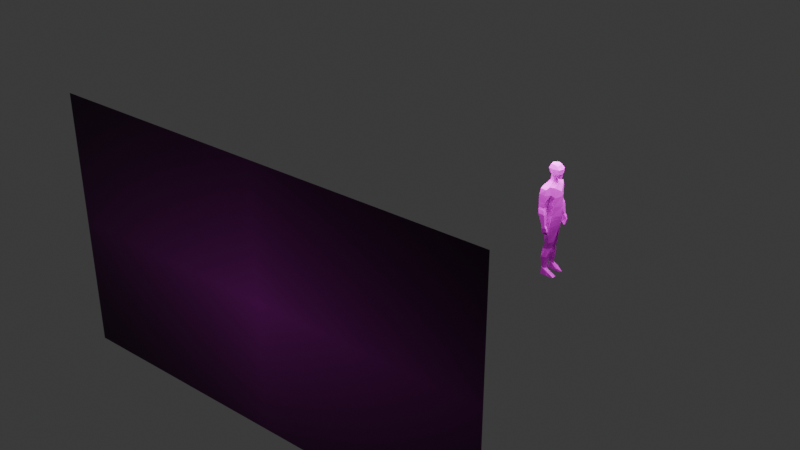 # Source: Character4.blend  (saved by Blender 5.0.119; exported with 4.5.12 LTS)
import bpy
from mathutils import Matrix  # noqa: F401  (used for matrix-valued properties, if any)

bpy.ops.wm.read_factory_settings(use_empty=True)
scene = bpy.context.scene
scene.name = 'Scene'

# ---- collections
col_collection = bpy.data.collections.new('Collection'); scene.collection.children.link(col_collection)

# ---- images (referenced by path relative to the original .blend; pixels are not part of the script)
import os
ASSET_DIR = os.environ.get("B2B_ASSET_DIR", "")  # directory of the original .blend (textures are referenced by path, not embedded)
HERE = os.path.dirname(os.path.abspath(__file__))  # packed textures are extracted next to this script under _unpacked/

def load_image(name, relpath, width, height, colorspace="sRGB"):
    """Load a texture the original file referenced (path relative to the .blend, or extracted next to this script)."""
    p = next((c for c in (os.path.join(HERE, relpath), os.path.join(ASSET_DIR, relpath)) if relpath and os.path.exists(c)), "")
    if p:
        img = bpy.data.images.load(p, check_existing=True)
        img.name = name
    else:  # same state as the original file: an image datablock whose file is absent (Cycles renders it pink)
        img = bpy.data.images.new(name, width, height)
        img.source = "FILE"
        img.filepath = "//" + (relpath or name)
    img.colorspace_settings.name = colorspace
    return img
img_texture_png = load_image('Texture.png', 'Texture.png', 1024, 1024, 'sRGB')
img_walking_keys_png = load_image('Walking_keys.png', 'Walking_keys.png', 1024, 1024, 'sRGB')

# ---- materials (node trees are filled in below, after node groups)
mat_material = bpy.data.materials.new('Material')
mat_material.alpha_threshold = 0.0
mat_material.use_backface_culling_lightprobe_volume = False
mat_material.roughness = 0.5
mat_material.line_color = (0.0, 0.0, 0.0, 1.0)
mat_walking_keys = bpy.data.materials.new('Walking_keys')

# ---- material node trees
mat_material.use_nodes = True; mat_material.node_tree.nodes.clear()
_N = mat_material.node_tree.nodes; _L = mat_material.node_tree.links
n0 = _N.new('ShaderNodeOutputMaterial'); n0.name = 'Material Output'; n0.location = (200, 100)
n1 = _N.new('ShaderNodeBsdfPrincipled'); n1.name = 'Principled BSDF'; n1.location = (-200, 100)
n1.inputs[2].default_value = 1.0
n2 = _N.new('ShaderNodeTexImage'); n2.name = 'Image Texture'; n2.location = (-490, 75)
n2.image = img_texture_png
n2.interpolation = 'Closest'
_L.new(n1.outputs[0], n0.inputs[0])
_L.new(n2.outputs[0], n1.inputs[0])
n0.is_active_output = True
mat_walking_keys.use_nodes = True; mat_walking_keys.node_tree.nodes.clear()
_N = mat_walking_keys.node_tree.nodes; _L = mat_walking_keys.node_tree.links
n0 = _N.new('ShaderNodeOutputMaterial'); n0.name = 'Material Output'; n0.location = (344, 162)
n1 = _N.new('ShaderNodeTexImage'); n1.name = 'Image Texture'; n1.location = (-425, 162)
n1.image = img_walking_keys_png
n1.extension = 'CLIP'
n2 = _N.new('ShaderNodeBsdfPrincipled'); n2.name = 'Principled BSDF'; n2.location = (-36, 155)
_L.new(n2.outputs[0], n0.inputs[0])
_L.new(n1.outputs[0], n2.inputs[0])
n0.is_active_output = True

# ---- world
world_world = bpy.data.worlds.new('World'); scene.world = world_world
world_world.use_nodes = True; world_world.node_tree.nodes.clear()
_N = world_world.node_tree.nodes; _L = world_world.node_tree.links
n0 = _N.new('ShaderNodeOutputWorld'); n0.name = 'World Output'; n0.location = (200, 100)
n1 = _N.new('ShaderNodeBackground'); n1.name = 'Background'; n1.location = (-200, 100)
n1.inputs[0].default_value = (0.05088, 0.05088, 0.05088, 1.0)
_L.new(n1.outputs[0], n0.inputs[0])
n0.is_active_output = True
world_world.color = (0.05088, 0.05088, 0.05088)
world_world.sun_shadow_jitter_overblur = 0.0

# ---- lights
light_spot = bpy.data.lights.new('Spot', 'SPOT')
light_spot.exposure = 6.423
light_spot.energy = 924.9
light_spot.shadow_soft_size = 14.41
light_spot.spot_blend = 0.0
light_spot.spot_size = 3.142

# ---- meshes
me_cube = bpy.data.meshes.new('Cube')
me_cube.from_pydata([(0.7857, 0.6023, 0.4511), (0.8488, 0.7473, -0.9869), (-0.5955, 0.697, 0.3176), (-1.0, 0.8343, -1.123), (1.105, 0.7749, -0.2408), (-1.0, 0.8737, -0.2408), (-1.245, 0.0, -1.123), (0.7933, 0.0, 0.6072), (-0.7668, 0.0, 0.5558), (1.063, 0.0, -1.298), (1.316, 0.0, -0.2408), (-1.29, 0.0, -0.2408), (0.0, 0.7588, 0.5643), (0.0, 1.054, -0.2408), (0.0, 0.0, 0.8127), (-1.096, 0.0, -2.186), (-0.2164, 0.7394, -1.736), (-0.8222, 0.4844, -1.874), (-0.4685, 0.0, -2.228), (0.1961, 0.947, -1.369), (0.5249, 1.676, -8.45), (-0.7152, 1.52, -8.625), (-1.526, 0.0, -8.953), (1.009, 0.0, -8.412), (0.1483, 0.6561, -1.715), (0.973, 0.0, -1.439), (-0.3665, 0.0, -2.327), (-0.07435, 0.6616, -1.77), (1.064, 0.0, -2.641), (-0.05797, 0.5532, -2.796), (0.1888, 0.7199, -2.574), (-0.4086, 0.0, -3.03), (1.701, 0.0, -3.408), (-0.7326, 1.31, -3.445), (-0.1391, 2.1, -3.141), (-1.287, 0.0, -4.321), (1.77, 0.0, -4.642), (-0.8667, 1.351, -5.263), (-0.3891, 1.931, -4.679), (-1.399, 0.0, -5.272), (1.336, 1.839, -3.297), (1.353, 1.919, -4.65), (0.05868, 2.902, -4.594), (0.133, 2.753, -3.552), (1.285, 2.594, -3.513), (1.394, 2.85, -4.566), (0.75, 1.896, -11.08), (0.534, 0.0, -10.9), (-0.4428, 1.921, -11.0), (-1.386, 0.0, -10.68), (0.9142, 0.0, -10.94), (0.3604, 1.779, -14.06), (0.3604, 0.3975, -14.06), (-0.2087, 1.622, -14.11), (-0.8177, 0.5128, -14.01), (0.7782, 0.399, -14.04), (0.708, 1.734, -15.22), (0.708, 0.6183, -15.38), (0.05499, 1.577, -15.31), (-0.5011, 0.6413, -15.34), (0.9323, 0.6157, -15.16), (0.8349, 1.991, -16.8), (0.402, 0.5588, -16.82), (-0.06857, 1.615, -16.9), (-0.2332, 0.9197, -17.0), (1.25, 0.6413, -16.62), (0.7417, 1.71, -18.95), (0.5237, 0.9761, -19.01), (0.2377, 1.553, -19.17), (-0.033, 1.106, -19.17), (0.8486, 1.093, -19.0), (1.026, 1.883, -10.19), (1.474, 0.0, -9.885), (-1.455, 0.0, -9.826), (-0.5776, 1.776, -9.732), (1.162, 2.137, -6.886), (0.2003, 2.149, -6.973), (1.243, 3.028, -6.827), (0.2811, 3.04, -6.913), (1.103, 2.155, -7.242), (0.1931, 2.167, -7.184), (1.184, 3.161, -7.23), (0.1583, 3.173, -7.181), (1.347, 2.93, -5.893), (0.108, 2.978, -5.951), (1.46, 2.028, -5.768), (0.02729, 1.951, -5.826), (0.9437, 2.364, -8.34), (-0.09379, 2.376, -8.39), (1.024, 3.353, -7.921), (-0.1285, 3.365, -7.979), (0.1327, 2.843, -10.18), (-0.3715, 2.855, -10.03), (0.2134, 3.358, -10.17), (-0.4063, 3.37, -10.03), (0.1738, 2.851, -10.61), (-0.6063, 2.863, -10.4), (0.2545, 3.366, -10.59), (-0.6411, 3.378, -10.39), (-0.5309, 2.651, -11.89), (-0.738, 2.631, -11.91), (-0.3964, 2.78, -11.86), (-0.7972, 2.76, -11.92), (-0.8573, 3.348, -11.04), (-0.8226, 2.903, -11.04), (0.046, 2.811, -11.52), (0.1268, 3.255, -11.45), (0.9504, 1.68, -20.4), (-1.445, 0.9467, -20.5), (-1.645, 1.494, -20.53), (-1.869, 1.076, -20.25), (1.057, 1.064, -20.34), (-0.5991, 1.709, -19.75), (-0.5112, 0.8287, -20.44), (-0.5798, 0.7979, -19.85), (-0.6361, 1.096, -19.52), (-0.5229, 1.762, -20.47), (0.7857, -0.6023, 0.4511), (0.8488, -0.7473, -0.9869), (-0.5955, -0.697, 0.3176), (-1.0, -0.8343, -1.123), (1.105, -0.7749, -0.2408), (-1.0, -0.8737, -0.2408), (0.0, -0.7588, 0.5643), (0.0, -1.054, -0.2408), (-0.2164, -0.7394, -1.736), (-0.8222, -0.4844, -1.874), (0.1961, -0.947, -1.369), (0.5249, -1.676, -8.45), (-0.7152, -1.52, -8.625), (0.1483, -0.6561, -1.715), (-0.07435, -0.6616, -1.77), (-0.05797, -0.5532, -2.796), (0.1888, -0.7199, -2.574), (-0.7326, -1.31, -3.445), (-0.1391, -2.1, -3.141), (-0.8667, -1.351, -5.263), (-0.3891, -1.931, -4.679), (1.336, -1.839, -3.297), (1.353, -1.919, -4.65), (0.05868, -2.902, -4.594), (0.133, -2.753, -3.552), (1.285, -2.594, -3.513), (1.394, -2.85, -4.566), (0.75, -1.896, -11.08), (-0.4428, -1.921, -11.0), (0.3604, -1.779, -14.06), (0.3604, -0.3975, -14.06), (-0.2087, -1.622, -14.11), (-0.8177, -0.5128, -14.01), (0.7782, -0.399, -14.04), (0.708, -1.734, -15.22), (0.708, -0.6183, -15.38), (0.05499, -1.577, -15.31), (-0.5011, -0.6413, -15.34), (0.9323, -0.6157, -15.16), (0.8349, -1.991, -16.8), (0.402, -0.5588, -16.82), (-0.06857, -1.615, -16.9), (-0.2332, -0.9197, -17.0), (1.25, -0.6413, -16.62), (0.7417, -1.71, -18.95), (0.5237, -0.9761, -19.01), (0.2377, -1.553, -19.17), (-0.033, -1.106, -19.17), (0.8486, -1.093, -19.0), (1.026, -1.883, -10.19), (-0.5776, -1.776, -9.732), (1.162, -2.137, -6.886), (0.2003, -2.149, -6.973), (1.243, -3.028, -6.827), (0.2811, -3.04, -6.913), (1.103, -2.155, -7.242), (0.1931, -2.167, -7.184), (1.184, -3.161, -7.23), (0.1583, -3.173, -7.181), (1.347, -2.93, -5.893), (0.108, -2.978, -5.951), (1.46, -2.028, -5.768), (0.02729, -1.951, -5.826), (0.9437, -2.364, -8.34), (-0.09379, -2.376, -8.39), (1.024, -3.353, -7.921), (-0.1285, -3.365, -7.979), (0.1327, -2.843, -10.18), (-0.3715, -2.855, -10.03), (0.2134, -3.358, -10.17), (-0.4063, -3.37, -10.03), (0.1738, -2.851, -10.61), (-0.6063, -2.863, -10.4), (0.2545, -3.366, -10.59), (-0.6411, -3.378, -10.39), (-0.5309, -2.651, -11.89), (-0.738, -2.631, -11.91), (-0.3964, -2.78, -11.86), (-0.7972, -2.76, -11.92), (-0.8573, -3.348, -11.04), (-0.8226, -2.903, -11.04), (0.046, -2.811, -11.52), (0.1268, -3.255, -11.45), (0.9504, -1.68, -20.4), (-1.445, -0.9467, -20.5), (-1.645, -1.494, -20.53), (-1.869, -1.076, -20.25), (1.057, -1.064, -20.34), (-0.5991, -1.709, -19.75), (-0.5112, -0.8287, -20.44), (-0.5798, -0.7979, -19.85), (-0.6361, -1.096, -19.52), (-0.5229, -1.762, -20.47), (1.194, 0.0, -10.41), (-1.42, 0.0, -10.25), (0.8882, 1.889, -10.64), (-0.5102, 1.849, -10.36), (0.8882, -1.889, -10.64), (-0.5102, -1.849, -10.36), (0.89, 0.07097, -11.49), (0.5031, 0.07071, -11.47), (0.6807, 1.875, -11.61), (-0.4012, 1.868, -11.55), (-1.285, 0.09122, -11.27), (0.8911, -0.0677, -11.47), (0.5045, -0.06745, -11.44), (0.6839, -1.876, -11.59), (-0.4031, -1.87, -11.52), (-1.289, -0.08702, -11.24), (0.7756, 1.78, -9.32), (-0.6464, 1.648, -9.179), (1.241, 0.0, -9.148), (-1.491, 0.0, -9.389), (0.7756, -1.78, -9.32), (-0.6464, -1.648, -9.179), (1.485, 0.0, -6.056), (1.043, 1.828, -6.075), (1.043, -1.828, -6.075), (-0.791, 1.435, -6.944), (0.06789, 1.804, -6.564), (-1.463, 0.0, -7.112), (-0.791, -1.435, -6.944), (0.06789, -1.804, -6.564)], [], [(238, 129, 128, 239), (13, 12, 0, 4), (19, 13, 4, 1), (6, 11, 5, 3), (119, 8, 11, 122), (4, 0, 7, 10), (12, 2, 8, 14), (0, 12, 14, 7), (3, 19, 16, 17), (3, 5, 13, 19), (124, 121, 117, 123), (235, 236, 20, 21), (122, 124, 123, 119), (236, 233, 20), (6, 3, 17, 15), (2, 5, 11, 8), (1, 9, 19), (125, 126, 15, 18), (6, 15, 126, 120), (237, 235, 21, 22), (18, 16, 27, 26), (19, 9, 25, 24), (16, 19, 24, 27), (212, 210, 50, 46), (26, 27, 29, 31), (24, 25, 28, 30), (27, 24, 30, 29), (31, 29, 33, 35), (30, 28, 32, 40), (29, 30, 34, 33), (35, 33, 37, 39), (38, 34, 43, 42), (33, 34, 38, 37), (41, 40, 32, 36), (40, 34, 30), (43, 44, 45, 42), (84, 83, 77, 78), (40, 41, 45, 44), (34, 40, 44, 43), (220, 219, 53, 54), (219, 218, 51, 53), (216, 217, 52, 55), (213, 212, 46, 48), (211, 213, 48, 49), (55, 52, 57, 60), (52, 54, 59, 57), (51, 55, 60, 56), (218, 216, 55, 51), (217, 220, 54, 52), (59, 58, 63, 64), (58, 56, 61, 63), (60, 57, 62, 65), (53, 51, 56, 58), (54, 53, 58, 59), (65, 62, 67, 70), (62, 64, 69, 67), (61, 65, 70, 66), (56, 60, 65, 61), (57, 59, 64, 62), (69, 68, 112, 115), (68, 66, 107, 116, 112), (70, 67, 114, 113, 111), (63, 61, 66, 68), (64, 63, 68, 69), (229, 227, 74, 73), (227, 226, 71, 74), (226, 228, 72, 71), (76, 78, 82, 80), (83, 85, 75, 77), (86, 84, 78, 76), (85, 86, 76, 75), (81, 79, 87, 89), (75, 76, 80, 79), (77, 75, 79, 81), (78, 77, 81, 82), (41, 38, 86, 85), (38, 42, 84, 86), (45, 41, 85, 83), (42, 45, 83, 84), (87, 88, 92, 91), (82, 81, 89, 90), (80, 82, 90, 88), (79, 80, 88, 87), (93, 91, 95, 97), (89, 87, 91, 93), (90, 89, 93, 94), (88, 90, 94, 92), (104, 103, 102, 100), (94, 93, 97, 98), (92, 94, 98, 96), (91, 92, 96, 95), (99, 100, 102, 101), (105, 104, 100, 99), (106, 105, 99, 101), (103, 106, 101, 102), (98, 97, 106, 103), (97, 95, 105, 106), (95, 96, 104, 105), (96, 98, 103, 104), (209, 206, 204, 200), (109, 108, 110), (66, 70, 111, 107), (67, 69, 115, 114), (112, 116, 109), (114, 115, 110, 108), (115, 112, 109, 110), (12, 13, 5, 2), (127, 118, 121, 124), (6, 120, 122, 11), (10, 121, 118, 9), (121, 10, 7, 117), (123, 14, 8, 119), (117, 7, 14, 123), (120, 126, 125, 127), (120, 127, 124, 122), (201, 206, 209, 202), (16, 18, 15, 17), (239, 128, 234), (118, 127, 9), (206, 201, 207), (1, 4, 10, 9), (237, 22, 129, 238), (18, 26, 131, 125), (127, 130, 25, 9), (125, 131, 130, 127), (214, 144, 50, 210), (26, 31, 132, 131), (130, 133, 28, 25), (131, 132, 133, 130), (31, 35, 134, 132), (133, 138, 32, 28), (132, 134, 135, 133), (35, 39, 136, 134), (137, 140, 141, 135), (134, 136, 137, 135), (139, 36, 32, 138), (138, 133, 135), (141, 140, 143, 142), (177, 171, 170, 176), (138, 142, 143, 139), (135, 141, 142, 138), (225, 149, 148, 224), (224, 148, 146, 223), (221, 150, 147, 222), (215, 145, 144, 214), (211, 49, 145, 215), (150, 155, 152, 147), (147, 152, 154, 149), (146, 151, 155, 150), (223, 146, 150, 221), (222, 147, 149, 225), (154, 159, 158, 153), (153, 158, 156, 151), (155, 160, 157, 152), (148, 153, 151, 146), (149, 154, 153, 148), (160, 165, 162, 157), (157, 162, 164, 159), (156, 161, 165, 160), (151, 156, 160, 155), (152, 157, 159, 154), (164, 208, 205, 163), (163, 205, 209, 200, 161), (165, 204, 206, 207, 162), (158, 163, 161, 156), (159, 164, 163, 158), (229, 73, 167, 231), (231, 167, 166, 230), (230, 166, 72, 228), (169, 173, 175, 171), (176, 170, 168, 178), (179, 169, 171, 177), (178, 168, 169, 179), (174, 182, 180, 172), (168, 172, 173, 169), (170, 174, 172, 168), (171, 175, 174, 170), (139, 178, 179, 137), (137, 179, 177, 140), (143, 176, 178, 139), (140, 177, 176, 143), (180, 184, 185, 181), (175, 183, 182, 174), (173, 181, 183, 175), (172, 180, 181, 173), (186, 190, 188, 184), (182, 186, 184, 180), (183, 187, 186, 182), (181, 185, 187, 183), (197, 193, 195, 196), (187, 191, 190, 186), (185, 189, 191, 187), (184, 188, 189, 185), (192, 194, 195, 193), (198, 192, 193, 197), (199, 194, 192, 198), (196, 195, 194, 199), (191, 196, 199, 190), (190, 199, 198, 188), (188, 198, 197, 189), (189, 197, 196, 191), (113, 116, 107, 111), (202, 203, 201), (161, 200, 204, 165), (162, 207, 208, 164), (205, 202, 209), (207, 201, 203, 208), (113, 114, 108), (109, 116, 113, 108), (208, 203, 202, 205), (234, 128, 23, 232), (73, 211, 215, 167), (167, 215, 214, 166), (166, 214, 210, 72), (73, 74, 213, 211), (74, 71, 212, 213), (71, 72, 210, 212), (47, 49, 220, 217), (46, 50, 216, 218), (50, 47, 217, 216), (48, 46, 218, 219), (49, 48, 219, 220), (47, 222, 225, 49), (144, 223, 221, 50), (50, 221, 222, 47), (145, 224, 223, 144), (49, 225, 224, 145), (128, 230, 228, 23), (129, 231, 230, 128), (22, 229, 231, 129), (20, 23, 228, 226), (21, 20, 226, 227), (22, 21, 227, 229), (232, 233, 41, 36), (23, 20, 233, 232), (139, 234, 232, 36), (39, 237, 238, 136), (137, 239, 234, 139), (39, 37, 235, 237), (38, 41, 233, 236), (37, 38, 236, 235), (136, 238, 239, 137)])
_uv = me_cube.uv_layers.new(name='UVMap')
_uv.uv.foreach_set('vector', [0.556, 0.521, 0.5599, 0.4712, 0.5968, 0.4774, 0.5832, 0.5334, 0.4253, 0.9421, 0.4106, 0.9629, 0.392, 0.9478, 0.3961, 0.9251, 0.4367, 0.91, 0.4253, 0.9421, 0.3961, 0.9251, 0.4136, 0.9095, 0.4901, 0.934, 0.4901, 0.9601, 0.4629, 0.9597, 0.4644, 0.9336, 0.5165, 0.9808, 0.4953, 0.9879, 0.4901, 0.9601, 0.5174, 0.9597, 0.3961, 0.9251, 0.392, 0.9478, 0.3742, 0.9528, 0.3724, 0.9233, 0.4145, 0.9651, 0.4335, 0.9672, 0.4352, 0.9895, 0.4113, 0.9886, 0.392, 0.9478, 0.4106, 0.9629, 0.3934, 0.979, 0.3782, 0.9601, 0.4644, 0.9336, 0.4367, 0.91, 0.4537, 0.906, 0.4732, 0.9101, 0.4644, 0.9336, 0.4517, 0.9565, 0.4253, 0.9421, 0.4367, 0.91, 0.555, 0.9421, 0.5867, 0.9304, 0.5868, 0.9536, 0.5658, 0.9651, 0.4335, 0.529, 0.4063, 0.5415, 0.3927, 0.4855, 0.4295, 0.4793, 0.5285, 0.9565, 0.555, 0.9421, 0.5658, 0.9651, 0.5467, 0.9672, 0.4063, 0.5415, 0.3775, 0.556, 0.3927, 0.4855, 0.4901, 0.934, 0.4644, 0.9336, 0.4732, 0.9101, 0.4903, 0.9022, 0.4637, 0.9808, 0.4629, 0.9597, 0.4901, 0.9601, 0.485, 0.9879, 0.5494, 0.8854, 0.5319, 0.9013, 0.5394, 0.8658, 0.4645, 0.8573, 0.4771, 0.8429, 0.4948, 0.837, 0.4948, 0.8581, 0.4901, 0.934, 0.4899, 0.9022, 0.5071, 0.9101, 0.5159, 0.9336, 0.4951, 0.5444, 0.448, 0.5498, 0.4445, 0.4996, 0.4951, 0.4908, 0.4948, 0.8581, 0.525, 0.8573, 0.524, 0.8619, 0.4948, 0.8628, 0.5394, 0.8658, 0.5319, 0.9013, 0.5281, 0.8985, 0.5267, 0.8678, 0.525, 0.8573, 0.5394, 0.8658, 0.5267, 0.8678, 0.524, 0.8619, 0.2773, 0.446, 0.2212, 0.4535, 0.2212, 0.4359, 0.2779, 0.432, 0.4952, 0.8191, 0.4743, 0.8362, 0.476, 0.8057, 0.4952, 0.7982, 0.4677, 0.8377, 0.4368, 0.8469, 0.4335, 0.8113, 0.4671, 0.8122, 0.4743, 0.8362, 0.4677, 0.8377, 0.4671, 0.8122, 0.476, 0.8057, 0.4807, 0.7087, 0.4709, 0.7269, 0.4389, 0.7112, 0.4609, 0.6669, 0.4706, 0.7379, 0.4956, 0.7604, 0.4956, 0.79, 0.4407, 0.7806, 0.4709, 0.7269, 0.4706, 0.7379, 0.4254, 0.7387, 0.4389, 0.7112, 0.4942, 0.6277, 0.452, 0.6544, 0.4517, 0.5999, 0.4951, 0.5992, 0.3585, 0.7169, 0.4026, 0.7312, 0.3875, 0.7501, 0.3563, 0.7486, 0.4419, 0.6326, 0.4135, 0.6441, 0.419, 0.5976, 0.4387, 0.5787, 0.2774, 0.6294, 0.2755, 0.6687, 0.2212, 0.6659, 0.2212, 0.6305, 0.4407, 0.7806, 0.4254, 0.7387, 0.4706, 0.7379, 0.4053, 0.7522, 0.4177, 0.7844, 0.3881, 0.797, 0.3749, 0.7597, 0.3371, 0.7736, 0.3502, 0.8079, 0.3228, 0.8136, 0.3115, 0.7873, 0.4278, 0.8526, 0.3878, 0.8554, 0.3866, 0.8277, 0.4187, 0.8311, 0.4254, 0.7387, 0.4407, 0.7806, 0.4177, 0.7844, 0.4053, 0.7522, 0.4918, 0.4222, 0.4334, 0.4123, 0.4395, 0.3361, 0.4768, 0.3404, 0.4158, 0.392, 0.3837, 0.3917, 0.3897, 0.3188, 0.407, 0.3161, 0.4808, 0.03788, 0.4804, 0.04938, 0.4029, 0.04494, 0.4047, 0.0327, 0.4207, 0.4272, 0.379, 0.4209, 0.3824, 0.4075, 0.4178, 0.4085, 0.4951, 0.4525, 0.4343, 0.4475, 0.432, 0.4288, 0.4951, 0.4399, 0.4047, 0.0327, 0.4029, 0.04494, 0.3647, 0.03038, 0.3719, 0.02443, 0.4029, 0.04494, 0.4001, 0.0799, 0.3621, 0.06612, 0.3647, 0.03038, 0.2769, 0.3425, 0.2339, 0.3434, 0.2384, 0.3096, 0.2723, 0.3065, 0.2776, 0.4161, 0.2235, 0.4194, 0.2339, 0.3434, 0.2769, 0.3425, 0.4804, 0.04938, 0.48, 0.1027, 0.4001, 0.0799, 0.4029, 0.04494, 0.4703, 0.3003, 0.4381, 0.2999, 0.44, 0.2528, 0.4612, 0.2507, 0.3974, 0.2811, 0.3777, 0.2849, 0.3692, 0.2383, 0.398, 0.2339, 0.3719, 0.02443, 0.3647, 0.03038, 0.3213, 0.03523, 0.3297, 0.01073, 0.407, 0.3161, 0.3897, 0.3188, 0.3777, 0.2849, 0.3974, 0.2811, 0.4768, 0.3404, 0.4395, 0.3361, 0.4381, 0.2999, 0.4703, 0.3003, 0.3297, 0.01073, 0.3213, 0.03523, 0.256, 0.02379, 0.2569, 0.0136, 0.3213, 0.03523, 0.3123, 0.05557, 0.2508, 0.04037, 0.256, 0.02379, 0.2778, 0.2592, 0.2358, 0.265, 0.2512, 0.1933, 0.2698, 0.1949, 0.2723, 0.3065, 0.2384, 0.3096, 0.2358, 0.265, 0.2778, 0.2592, 0.3647, 0.03038, 0.3621, 0.06612, 0.3123, 0.05557, 0.3213, 0.03523, 0.458, 0.1861, 0.4426, 0.185, 0.4535, 0.1566, 0.4688, 0.1684, 0.3871, 0.1669, 0.3717, 0.174, 0.3643, 0.1313, 0.4078, 0.1269, 0.4111, 0.1482, 0.2569, 0.0136, 0.256, 0.02379, 0.2297, 0.05558, 0.2123, 0.05252, 0.2177, 0.005765, 0.398, 0.2339, 0.3692, 0.2383, 0.3717, 0.174, 0.3871, 0.1669, 0.4612, 0.2507, 0.44, 0.2528, 0.4426, 0.185, 0.458, 0.1861, 0.4951, 0.478, 0.4405, 0.4828, 0.4366, 0.4663, 0.4951, 0.4652, 0.4265, 0.4626, 0.3841, 0.4599, 0.3755, 0.4343, 0.4236, 0.4459, 0.2761, 0.4882, 0.2212, 0.4925, 0.2212, 0.4705, 0.2768, 0.4599, 0.2876, 0.7207, 0.287, 0.7472, 0.2779, 0.7503, 0.2814, 0.7206, 0.3473, 0.8302, 0.3544, 0.8564, 0.32, 0.8567, 0.3193, 0.8302, 0.3223, 0.7174, 0.316, 0.7475, 0.287, 0.7472, 0.2876, 0.7207, 0.3737, 0.6658, 0.3695, 0.7081, 0.3354, 0.7007, 0.3399, 0.6724, 0.3069, 0.8275, 0.3093, 0.8573, 0.276, 0.8546, 0.2854, 0.8241, 0.3399, 0.6724, 0.3354, 0.7007, 0.3291, 0.7005, 0.3293, 0.6734, 0.3193, 0.8302, 0.32, 0.8567, 0.3093, 0.8573, 0.3069, 0.8275, 0.3115, 0.7873, 0.3228, 0.8136, 0.3103, 0.8158, 0.302, 0.7866, 0.4067, 0.6711, 0.4026, 0.7225, 0.3695, 0.7081, 0.3737, 0.6658, 0.3585, 0.7169, 0.3563, 0.7486, 0.316, 0.7475, 0.3223, 0.7174, 0.3866, 0.8277, 0.3878, 0.8554, 0.3544, 0.8564, 0.3473, 0.8302, 0.3749, 0.7597, 0.3881, 0.797, 0.3502, 0.8079, 0.3371, 0.7736, 0.2959, 0.676, 0.2924, 0.7066, 0.2414, 0.7116, 0.2381, 0.6963, 0.302, 0.7866, 0.3103, 0.8158, 0.2886, 0.818, 0.2762, 0.7862, 0.2814, 0.7206, 0.2779, 0.7503, 0.2524, 0.7534, 0.2442, 0.7228, 0.3293, 0.6734, 0.3291, 0.7005, 0.2924, 0.7066, 0.2959, 0.676, 0.2149, 0.8313, 0.2152, 0.8467, 0.2026, 0.8468, 0.2023, 0.8314, 0.2854, 0.8241, 0.276, 0.8546, 0.2152, 0.8467, 0.2149, 0.8313, 0.2762, 0.7862, 0.2886, 0.818, 0.2178, 0.8163, 0.2161, 0.7975, 0.2442, 0.7228, 0.2524, 0.7534, 0.1916, 0.746, 0.1936, 0.7309, 0.1605, 0.7288, 0.1588, 0.7419, 0.1354, 0.7211, 0.1361, 0.7169, 0.2161, 0.7975, 0.2178, 0.8163, 0.2063, 0.8214, 0.2036, 0.7943, 0.1936, 0.7309, 0.1916, 0.746, 0.1787, 0.745, 0.1807, 0.7299, 0.2381, 0.6963, 0.2414, 0.7116, 0.23, 0.7177, 0.2257, 0.6941, 0.1537, 0.8134, 0.1509, 0.8078, 0.1539, 0.8048, 0.1588, 0.8157, 0.1984, 0.6956, 0.2104, 0.7225, 0.1837, 0.7177, 0.1849, 0.7116, 0.1768, 0.8363, 0.1754, 0.8497, 0.1559, 0.8573, 0.1591, 0.8527, 0.1834, 0.7943, 0.1807, 0.8259, 0.1588, 0.8157, 0.1539, 0.8048, 0.2036, 0.7943, 0.2063, 0.8214, 0.1807, 0.8259, 0.1834, 0.7943, 0.2023, 0.8314, 0.2026, 0.8468, 0.1754, 0.8497, 0.1768, 0.8363, 0.2257, 0.6941, 0.23, 0.7177, 0.2104, 0.7225, 0.1984, 0.6956, 0.1807, 0.7299, 0.1787, 0.745, 0.1588, 0.7419, 0.1605, 0.7288, 0.1684, 0.1077, 0.1962, 0.1058, 0.1932, 0.1531, 0.1746, 0.1514, 0.4774, 0.1255, 0.4929, 0.1179, 0.4918, 0.1328, 0.2698, 0.1949, 0.2512, 0.1933, 0.2491, 0.1531, 0.2678, 0.1514, 0.256, 0.02379, 0.2508, 0.04037, 0.2419, 0.06017, 0.2297, 0.05558, 0.4111, 0.1482, 0.4078, 0.1269, 0.4419, 0.1239, 0.2297, 0.05558, 0.2419, 0.06017, 0.2144, 0.09408, 0.2088, 0.08021, 0.4688, 0.1684, 0.4535, 0.1566, 0.4774, 0.1255, 0.4918, 0.1328, 0.4145, 0.9651, 0.4253, 0.9421, 0.4517, 0.9565, 0.4335, 0.9672, 0.5435, 0.91, 0.5667, 0.9095, 0.5841, 0.9251, 0.555, 0.9421, 0.4901, 0.934, 0.5159, 0.9336, 0.5174, 0.9597, 0.4901, 0.9601, 0.6009, 0.9082, 0.5841, 0.9251, 0.5667, 0.9095, 0.5768, 0.8868, 0.5867, 0.9304, 0.6103, 0.9328, 0.6034, 0.9615, 0.5868, 0.9536, 0.5658, 0.9651, 0.569, 0.9886, 0.545, 0.9895, 0.5467, 0.9672, 0.5868, 0.9536, 0.5982, 0.968, 0.58, 0.984, 0.5658, 0.9651, 0.5159, 0.9336, 0.5071, 0.9101, 0.5266, 0.906, 0.5435, 0.91, 0.5159, 0.9336, 0.5435, 0.91, 0.555, 0.9421, 0.5285, 0.9565, 0.1904, 0.07829, 0.1962, 0.1058, 0.1684, 0.1077, 0.1736, 0.07367, 0.525, 0.8573, 0.4948, 0.8581, 0.4948, 0.837, 0.5124, 0.8429, 0.5832, 0.5334, 0.5968, 0.4774, 0.612, 0.548, 0.4401, 0.8854, 0.4502, 0.8658, 0.4576, 0.9013, 0.7821, 0.05278, 0.7857, 0.08048, 0.7647, 0.05582, 0.4136, 0.9095, 0.3961, 0.9251, 0.3794, 0.9082, 0.4035, 0.8868, 0.4951, 0.5444, 0.4951, 0.4908, 0.5457, 0.4996, 0.5422, 0.5498, 0.4948, 0.8581, 0.4948, 0.8628, 0.4656, 0.8619, 0.4645, 0.8573, 0.4502, 0.8658, 0.4628, 0.8678, 0.4614, 0.8985, 0.4576, 0.9013, 0.4645, 0.8573, 0.4656, 0.8619, 0.4628, 0.8678, 0.4502, 0.8658, 0.165, 0.446, 0.1644, 0.432, 0.2212, 0.4359, 0.2212, 0.4535, 0.4952, 0.8191, 0.4952, 0.7982, 0.5144, 0.8057, 0.5161, 0.8362, 0.5227, 0.8377, 0.5233, 0.8122, 0.5569, 0.8113, 0.5537, 0.8469, 0.5161, 0.8362, 0.5144, 0.8057, 0.5233, 0.8122, 0.5227, 0.8377, 0.5105, 0.7087, 0.5302, 0.6669, 0.5522, 0.7112, 0.5202, 0.7269, 0.5205, 0.7379, 0.5504, 0.7806, 0.4956, 0.79, 0.4956, 0.7604, 0.5202, 0.7269, 0.5522, 0.7112, 0.5657, 0.7387, 0.5205, 0.7379, 0.496, 0.6277, 0.4951, 0.5992, 0.5384, 0.5999, 0.5381, 0.6544, 0.6189, 0.7103, 0.6211, 0.742, 0.5899, 0.7436, 0.5748, 0.7246, 0.5476, 0.6245, 0.5508, 0.5706, 0.5705, 0.5896, 0.5759, 0.636, 0.165, 0.6294, 0.2212, 0.6305, 0.2212, 0.6659, 0.1668, 0.6687, 0.5504, 0.7806, 0.5205, 0.7379, 0.5657, 0.7387, 0.5858, 0.7522, 0.6162, 0.7597, 0.603, 0.797, 0.5734, 0.7844, 0.654, 0.7736, 0.6796, 0.7873, 0.6683, 0.8136, 0.6409, 0.8079, 0.5618, 0.8521, 0.5709, 0.8306, 0.603, 0.8272, 0.6018, 0.8549, 0.5657, 0.7387, 0.5858, 0.7522, 0.5734, 0.7844, 0.5504, 0.7806, 0.4982, 0.423, 0.5133, 0.3404, 0.5506, 0.3361, 0.5568, 0.413, 0.5736, 0.3847, 0.5825, 0.308, 0.5998, 0.3108, 0.6058, 0.3844, 0.5129, 0.03795, 0.5897, 0.03278, 0.5915, 0.04503, 0.5133, 0.04943, 0.5688, 0.4191, 0.5716, 0.4004, 0.607, 0.3995, 0.6105, 0.4129, 0.4951, 0.4525, 0.4951, 0.4399, 0.5581, 0.4288, 0.5558, 0.4475, 0.5897, 0.03278, 0.6226, 0.02454, 0.6298, 0.0305, 0.5915, 0.04503, 0.5915, 0.04503, 0.6298, 0.0305, 0.6323, 0.06624, 0.5943, 0.07999, 0.1655, 0.3425, 0.1701, 0.3065, 0.204, 0.3096, 0.2085, 0.3434, 0.1647, 0.4168, 0.1655, 0.3425, 0.2085, 0.3434, 0.219, 0.4202, 0.5133, 0.04943, 0.5915, 0.04503, 0.5943, 0.07999, 0.5136, 0.1029, 0.5198, 0.3003, 0.5289, 0.2507, 0.5502, 0.2528, 0.552, 0.2999, 0.5921, 0.273, 0.5915, 0.2259, 0.6203, 0.2303, 0.6118, 0.2768, 0.6226, 0.02454, 0.6647, 0.01088, 0.6731, 0.03539, 0.6298, 0.0305, 0.5825, 0.308, 0.5921, 0.273, 0.6118, 0.2768, 0.5998, 0.3108, 0.5133, 0.3404, 0.5198, 0.3003, 0.552, 0.2999, 0.5506, 0.3361, 0.6647, 0.01088, 0.7376, 0.01381, 0.7384, 0.02401, 0.6731, 0.03539, 0.6731, 0.03539, 0.7384, 0.02401, 0.7436, 0.04059, 0.6822, 0.05574, 0.1645, 0.2592, 0.1725, 0.1949, 0.1912, 0.1933, 0.2066, 0.265, 0.1701, 0.3065, 0.1645, 0.2592, 0.2066, 0.265, 0.204, 0.3096, 0.6298, 0.0305, 0.6731, 0.03539, 0.6822, 0.05574, 0.6323, 0.06624, 0.5321, 0.1861, 0.5213, 0.1684, 0.5366, 0.1566, 0.5476, 0.185, 0.6024, 0.1588, 0.5783, 0.1401, 0.5816, 0.1188, 0.6252, 0.1233, 0.6177, 0.166, 0.7376, 0.01381, 0.7768, 0.006015, 0.7821, 0.05278, 0.7647, 0.05582, 0.7384, 0.02401, 0.5915, 0.2259, 0.6024, 0.1588, 0.6177, 0.166, 0.6203, 0.2303, 0.5289, 0.2507, 0.5321, 0.1861, 0.5476, 0.185, 0.5502, 0.2528, 0.4951, 0.478, 0.4951, 0.4652, 0.5536, 0.4663, 0.5497, 0.4828, 0.5629, 0.4545, 0.5659, 0.4378, 0.614, 0.4263, 0.6054, 0.4519, 0.1663, 0.4882, 0.1656, 0.4599, 0.2212, 0.4705, 0.2212, 0.4925, 0.6898, 0.7141, 0.696, 0.7141, 0.6995, 0.7437, 0.6904, 0.7407, 0.6424, 0.8297, 0.6703, 0.8297, 0.6696, 0.8562, 0.6352, 0.856, 0.6551, 0.7109, 0.6898, 0.7141, 0.6904, 0.7407, 0.6614, 0.741, 0.6067, 0.6576, 0.6405, 0.6642, 0.645, 0.6925, 0.6109, 0.6999, 0.6828, 0.8271, 0.7042, 0.8236, 0.7136, 0.8541, 0.6803, 0.8569, 0.6405, 0.6642, 0.6511, 0.6653, 0.6512, 0.6923, 0.645, 0.6925, 0.6703, 0.8297, 0.6828, 0.8271, 0.6803, 0.8569, 0.6696, 0.8562, 0.6796, 0.7873, 0.6891, 0.7866, 0.6808, 0.8158, 0.6683, 0.8136, 0.5737, 0.6629, 0.6067, 0.6576, 0.6109, 0.6999, 0.5778, 0.7143, 0.6189, 0.7103, 0.6551, 0.7109, 0.6614, 0.741, 0.6211, 0.742, 0.603, 0.8272, 0.6424, 0.8297, 0.6352, 0.856, 0.6018, 0.8549, 0.6162, 0.7597, 0.654, 0.7736, 0.6409, 0.8079, 0.603, 0.797, 0.6845, 0.6678, 0.7423, 0.6882, 0.739, 0.7034, 0.688, 0.6984, 0.6891, 0.7866, 0.7149, 0.7862, 0.7025, 0.818, 0.6808, 0.8158, 0.696, 0.7141, 0.7332, 0.7162, 0.725, 0.7469, 0.6995, 0.7437, 0.6511, 0.6653, 0.6845, 0.6678, 0.688, 0.6984, 0.6512, 0.6923, 0.7747, 0.8308, 0.7873, 0.8309, 0.787, 0.8463, 0.7744, 0.8462, 0.7042, 0.8236, 0.7747, 0.8308, 0.7744, 0.8462, 0.7136, 0.8541, 0.7149, 0.7862, 0.775, 0.7975, 0.7733, 0.8163, 0.7025, 0.818, 0.7332, 0.7162, 0.7838, 0.7243, 0.7858, 0.7395, 0.725, 0.7469, 0.8169, 0.7223, 0.8413, 0.7103, 0.842, 0.7145, 0.8186, 0.7353, 0.775, 0.7975, 0.7876, 0.7943, 0.7848, 0.8214, 0.7733, 0.8163, 0.7838, 0.7243, 0.7967, 0.7233, 0.7987, 0.7385, 0.7858, 0.7395, 0.7423, 0.6882, 0.7547, 0.6859, 0.7504, 0.7095, 0.739, 0.7034, 0.8374, 0.8134, 0.8323, 0.8157, 0.8373, 0.8048, 0.8402, 0.8078, 0.782, 0.6874, 0.7955, 0.7034, 0.7967, 0.7095, 0.77, 0.7143, 0.8128, 0.8358, 0.8306, 0.8522, 0.8337, 0.8569, 0.8142, 0.8492, 0.8078, 0.7943, 0.8373, 0.8048, 0.8323, 0.8157, 0.8104, 0.8259, 0.7876, 0.7943, 0.8078, 0.7943, 0.8104, 0.8259, 0.7848, 0.8214, 0.7873, 0.8309, 0.8128, 0.8358, 0.8142, 0.8492, 0.787, 0.8463, 0.7547, 0.6859, 0.782, 0.6874, 0.77, 0.7143, 0.7504, 0.7095, 0.7967, 0.7233, 0.8169, 0.7223, 0.8186, 0.7353, 0.7987, 0.7385, 0.2461, 0.1058, 0.2739, 0.1077, 0.2678, 0.1514, 0.2491, 0.1531, 0.5127, 0.1255, 0.4983, 0.1328, 0.4973, 0.1179, 0.1725, 0.1949, 0.1746, 0.1514, 0.1932, 0.1531, 0.1912, 0.1933, 0.7384, 0.02401, 0.7647, 0.05582, 0.7525, 0.0604, 0.7436, 0.04059, 0.5783, 0.1401, 0.5476, 0.1159, 0.5816, 0.1188, 0.7647, 0.05582, 0.7857, 0.08048, 0.78, 0.09434, 0.7525, 0.0604, 0.2123, 0.05252, 0.2297, 0.05558, 0.2088, 0.08021, 0.2688, 0.07367, 0.2739, 0.1077, 0.2461, 0.1058, 0.252, 0.07829, 0.5213, 0.1684, 0.4983, 0.1328, 0.5127, 0.1255, 0.5366, 0.1566, 0.1665, 0.5871, 0.1678, 0.5156, 0.2212, 0.5156, 0.2212, 0.589, 0.4951, 0.4652, 0.4951, 0.4525, 0.5558, 0.4475, 0.5536, 0.4663, 0.5659, 0.4378, 0.5688, 0.4191, 0.6105, 0.4129, 0.614, 0.4263, 0.1656, 0.4599, 0.165, 0.446, 0.2212, 0.4535, 0.2212, 0.4705, 0.4951, 0.4652, 0.4366, 0.4663, 0.4343, 0.4475, 0.4951, 0.4525, 0.4236, 0.4459, 0.3755, 0.4343, 0.379, 0.4209, 0.4207, 0.4272, 0.2768, 0.4599, 0.2212, 0.4705, 0.2212, 0.4535, 0.2773, 0.446, 0.4972, 0.05026, 0.4972, 0.1077, 0.48, 0.1027, 0.4804, 0.04938, 0.2779, 0.432, 0.2212, 0.4359, 0.2235, 0.4194, 0.2776, 0.4161, 0.4972, 0.03892, 0.4972, 0.05026, 0.4804, 0.04938, 0.4808, 0.03788, 0.4178, 0.4085, 0.3824, 0.4075, 0.3837, 0.3917, 0.4158, 0.392, 0.4951, 0.4399, 0.432, 0.4288, 0.4334, 0.4123, 0.4918, 0.4222, 0.4972, 0.05026, 0.5133, 0.04943, 0.5136, 0.1029, 0.4972, 0.1077, 0.1644, 0.432, 0.1647, 0.4168, 0.219, 0.4202, 0.2212, 0.4359, 0.4972, 0.03892, 0.5129, 0.03795, 0.5133, 0.04943, 0.4972, 0.05026, 0.5716, 0.4004, 0.5736, 0.3847, 0.6058, 0.3844, 0.607, 0.3995, 0.4951, 0.4399, 0.4982, 0.423, 0.5568, 0.413, 0.5581, 0.4288, 0.1678, 0.5156, 0.1663, 0.4882, 0.2212, 0.4925, 0.2212, 0.5156, 0.5599, 0.4712, 0.5629, 0.4545, 0.6054, 0.4519, 0.5968, 0.4774, 0.4951, 0.4908, 0.4951, 0.478, 0.5497, 0.4828, 0.5457, 0.4996, 0.2745, 0.5156, 0.2212, 0.5156, 0.2212, 0.4925, 0.2761, 0.4882, 0.4295, 0.4793, 0.3927, 0.4855, 0.3841, 0.4599, 0.4265, 0.4626, 0.4951, 0.4908, 0.4445, 0.4996, 0.4405, 0.4828, 0.4951, 0.478, 0.2212, 0.589, 0.2758, 0.5871, 0.2774, 0.6294, 0.2212, 0.6305, 0.2212, 0.5156, 0.2745, 0.5156, 0.2758, 0.5871, 0.2212, 0.589, 0.165, 0.6294, 0.1665, 0.5871, 0.2212, 0.589, 0.2212, 0.6305, 0.4951, 0.5992, 0.4951, 0.5444, 0.5422, 0.5498, 0.5384, 0.5999, 0.5705, 0.5896, 0.5832, 0.5334, 0.612, 0.548, 0.6211, 0.5903, 0.4951, 0.5992, 0.4517, 0.5999, 0.448, 0.5498, 0.4951, 0.5444, 0.419, 0.5976, 0.3683, 0.5983, 0.3775, 0.556, 0.4063, 0.5415, 0.4387, 0.5787, 0.419, 0.5976, 0.4063, 0.5415, 0.4335, 0.529, 0.5508, 0.5706, 0.556, 0.521, 0.5832, 0.5334, 0.5705, 0.5896])
me_cube.materials.append(mat_material)
me_cube.update()
me_walking_keys = bpy.data.meshes.new('Walking_keys')
me_walking_keys.from_pydata([(-0.8889, -0.5, 0.0), (0.8889, -0.5, 0.0), (-0.8889, 0.5, 0.0), (0.8889, 0.5, 0.0)], [], [(0, 1, 3, 2)])
_uv = me_walking_keys.uv_layers.new(name='UVMap')
_uv.uv.foreach_set('vector', [0.0, 0.0, 1.0, 0.0, 1.0, 1.0, 0.0, 1.0])
me_walking_keys.materials.append(mat_walking_keys)
me_walking_keys.update()
arm_armature_005 = bpy.data.armatures.new('Armature.005')  # bones are not reproduced

# ---- objects
ob_empty = bpy.data.objects.new('Empty', None)
ob_empty_001 = bpy.data.objects.new('Empty.001', None)
ob_cube = bpy.data.objects.new('Cube', me_cube)
ob_armature = bpy.data.objects.new('Armature', arm_armature_005)
ob_spot = bpy.data.objects.new('Spot', light_spot)
ob_walking_keys = bpy.data.objects.new('Walking_keys', me_walking_keys)

# ---- transforms, parenting, visibility, modifiers, constraints
ob_empty.location = (8.651, 128.0, -9.212)
ob_empty.rotation_euler = (1.571, 0.0, 3.142)
ob_empty.scale = (5.087, 5.087, 1.0)
ob_empty.empty_display_type = 'IMAGE'
ob_empty.empty_display_size = 5.0
ob_empty_001.location = (-71.02, -7.452, -9.212)
ob_empty_001.rotation_euler = (1.571, 0.0, 4.712)
ob_empty_001.scale = (5.087, 5.087, 1.0)
ob_empty_001.empty_display_type = 'IMAGE'
ob_empty_001.empty_display_size = 5.0
ob_cube.parent = ob_armature
ob_cube.location = (-0.01167, -0.02704, -0.1372)
ob_cube.rotation_euler = (0.0, -0.0, -3.142)
ob_cube.lock_rotations_4d = False
ob_cube.empty_display_type = 'ARROWS'
ob_cube.lineart.crease_threshold = 0.0
_vg = ob_cube.vertex_groups.new(name='Bone.L')
for _i, _w in zip([0, 1, 2, 3, 4, 5, 6, 7, 8, 9, 10, 11, 12, 13, 14, 15, 16, 17, 18, 19, 20, 21, 22, 23, 24, 25, 26, 27, 28, 29, 30, 31, 32, 33, 34, 35, 36, 37, 38, 39, 40, 41, 42, 43, 44, 45, 47, 49, 50, 71, 72, 73, 74, 75, 76, 77, 78, 79, 80, 81, 82, 83, 84, 85, 86, 87, 88, 89, 90, 91, 92, 93, 94, 95, 96, 97, 98, 99, 100, 101, 102, 103, 104, 105, 106, 117, 118, 119, 120, 121, 122, 123, 124, 125, 126, 127, 128, 129, 130, 131, 132, 133, 134, 135, 136, 137, 138, 139, 140, 141, 142, 143, 144, 145, 146, 147, 148, 149, 150, 151, 152, 154, 155, 166, 167, 168, 169, 170, 171, 172, 173, 174, 175, 176, 177, 178, 179, 180, 181, 182, 183, 184, 185, 186, 187, 188, 189, 190, 191, 192, 193, 194, 195, 196, 197, 198, 199, 210, 211, 212, 213, 214, 215, 216, 217, 220, 221, 222, 223, 224, 225, 226, 227, 228, 229, 230, 231, 232, 233, 234, 235, 236, 237, 238, 239], [0.4561, 0.4553, 0.4548, 0.4531, 0.4557, 0.4538, 0.4528, 0.4564, 0.4532, 0.4568, 0.4557, 0.4532, 0.4565, 0.455, 0.4522, 0.4515, 0.4527, 0.4517, 0.4494, 0.454, 0.2002, 0.1609, 0.2547, 0.4196, 0.4535, 0.4571, 0.4484, 0.4526, 0.4657, 0.4436, 0.4481, 0.438, 0.4773, 0.412, 0.4118, 0.4122, 0.4764, 0.3946, 0.4116, 0.3988, 0.4186, 0.4017, 0.4091, 0.4102, 0.4092, 0.4061, 0.1329, 0.1432, 0.1347, 0.05441, 0.2173, 0.188, 0.07083, 0.4067, 0.4072, 0.4068, 0.4071, 0.4068, 0.4071, 0.4069, 0.4071, 0.4065, 0.4076, 0.4056, 0.4079, 0.407, 0.407, 0.407, 0.407, 0.407, 0.407, 0.407, 0.407, 0.407, 0.407, 0.407, 0.407, 0.407, 0.407, 0.407, 0.407, 0.407, 0.407, 0.407, 0.407, 0.4546, 0.4551, 0.4524, 0.453, 0.4549, 0.453, 0.4515, 0.4532, 0.4535, 0.4518, 0.4542, 0.6695, 0.6554, 0.4546, 0.4538, 0.4523, 0.4575, 0.4689, 0.482, 0.4595, 0.469, 0.4969, 0.5068, 0.482, 0.4849, 0.4932, 0.4941, 0.9018, 0.917, 0.9597, 0.9104, 0.9804, 0.9166, 0.8967, 0.07028, 0.09227, 0.08582, 0.1348, 0.8327, 0.7972, 0.4901, 0.488, 0.4898, 0.4886, 0.4895, 0.4884, 0.4894, 0.4887, 0.4914, 0.4872, 0.4937, 0.4846, 0.4891, 0.4888, 0.4891, 0.4889, 0.4889, 0.4889, 0.4889, 0.4889, 0.4889, 0.4889, 0.4889, 0.4889, 0.4889, 0.4889, 0.4889, 0.4889, 0.4889, 0.4889, 0.4889, 0.4889, 0.176, 0.1656, 0.0272, 0.03541, 0.8672, 0.8571, 0.06736, 0.06643, 0.07161, 0.5157, 0.5216, 0.9307, 0.9487, 0.5299, 0.1273, 0.1158, 0.3184, 0.2214, 0.7511, 0.7263, 0.448, 0.301, 0.5882, 0.2778, 0.3059, 0.3268, 0.5574, 0.5693]): _vg.add([_i], _w, 'REPLACE')
_vg = ob_cube.vertex_groups.new(name='Bone.001.L')
for _i, _w in zip([22, 46, 47, 49, 50, 71, 72, 73, 74, 128, 129, 144, 145, 146, 147, 148, 149, 150, 151, 152, 153, 154, 155, 166, 167, 210, 211, 212, 214, 215, 216, 217, 218, 220, 221, 222, 223, 224, 225, 228, 229, 230, 231], [0.0, 0.0, 0.105, 0.0, 0.0, 0.0, 0.0, 0.0, 0.0, 0.0, 0.0, 0.0, 0.9793, 0.948, 0.9261, 0.9691, 0.9236, 0.9087, 0.07732, 0.08251, 0.02621, 0.07467, 0.1244, 0.0, 0.0, 0.0, 0.0, 0.0, 0.0, 0.2259, 0.0, 0.03055, 0.0, 0.0, 0.001397, 0.5749, 0.945, 0.9736, 0.6478, 0.0, 0.0, 0.0, 0.0]): _vg.add([_i], _w, 'REPLACE')
_vg = ob_cube.vertex_groups.new(name='Bone.002.L')
for _i, _w in zip([54, 59, 145, 146, 147, 148, 149, 150, 151, 152, 153, 154, 155, 156, 157, 158, 159, 160, 161, 162, 163, 164, 165, 200, 204, 205, 206, 209, 215, 220, 221, 222, 223, 224, 225], [0.0, 0.0, 0.0, 0.04584, 0.05314, 0.0001549, 0.03001, 0.0659, 0.9221, 0.9164, 0.9619, 0.9227, 0.8727, 0.9938, 1.003, 0.9971, 0.9876, 0.9901, 0.9848, 0.9308, 0.8638, 0.2321, 0.9738, 0.4913, 0.511, 0.04774, 0.0044, 0.02632, 0.0, 0.0, 0.0, 0.0, 0.0, 0.0, 0.0]): _vg.add([_i], _w, 'REPLACE')
_vg = ob_cube.vertex_groups.new(name='Bone.R')
for _i, _w in zip([0, 1, 2, 3, 4, 5, 6, 7, 8, 9, 10, 11, 12, 13, 14, 15, 16, 17, 18, 19, 20, 21, 22, 23, 24, 25, 26, 27, 28, 29, 30, 31, 32, 33, 34, 35, 36, 37, 38, 39, 40, 41, 42, 43, 44, 45, 46, 47, 48, 49, 50, 51, 52, 53, 54, 55, 56, 57, 59, 60, 71, 72, 73, 74, 75, 76, 77, 78, 79, 80, 81, 82, 83, 84, 85, 86, 87, 88, 89, 90, 91, 92, 93, 94, 95, 96, 97, 98, 99, 100, 101, 102, 103, 104, 105, 106, 117, 118, 119, 120, 121, 122, 123, 124, 125, 126, 127, 128, 129, 130, 131, 132, 133, 134, 135, 136, 137, 138, 139, 140, 141, 142, 143, 144, 145, 149, 150, 166, 167, 168, 169, 170, 171, 172, 173, 174, 175, 176, 177, 178, 179, 180, 181, 182, 183, 184, 185, 186, 187, 188, 189, 190, 191, 192, 193, 194, 195, 196, 197, 198, 199, 210, 211, 212, 213, 214, 215, 216, 217, 218, 219, 220, 221, 222, 223, 224, 225, 226, 227, 228, 229, 230, 231, 232, 233, 234, 235, 236, 237, 238, 239], [0.5436, 0.5444, 0.5449, 0.5466, 0.544, 0.5459, 0.5469, 0.5433, 0.5465, 0.5429, 0.544, 0.5465, 0.5432, 0.5447, 0.5475, 0.5482, 0.547, 0.5481, 0.5503, 0.5457, 0.7992, 0.8386, 0.7443, 0.5799, 0.5462, 0.5426, 0.5513, 0.5471, 0.534, 0.5561, 0.5516, 0.5617, 0.5224, 0.5877, 0.5879, 0.5874, 0.5232, 0.605, 0.5881, 0.6008, 0.5811, 0.598, 0.5906, 0.5895, 0.5905, 0.5936, 0.9779, 0.8595, 0.981, 0.8526, 0.8595, 0.9616, 0.934, 0.9779, 0.9474, 0.9229, 0.06961, 0.09103, 0.08784, 0.1344, 0.9445, 0.781, 0.81, 0.9284, 0.593, 0.5925, 0.5929, 0.5925, 0.5928, 0.5926, 0.5928, 0.5926, 0.5932, 0.5921, 0.594, 0.5918, 0.5927, 0.5927, 0.5927, 0.5927, 0.5927, 0.5927, 0.5927, 0.5927, 0.5927, 0.5927, 0.5927, 0.5927, 0.5927, 0.5927, 0.5927, 0.5927, 0.5927, 0.5927, 0.5927, 0.5927, 0.5451, 0.5447, 0.5473, 0.5467, 0.5449, 0.5467, 0.5483, 0.5465, 0.5462, 0.5479, 0.5455, 0.3299, 0.3441, 0.5451, 0.5459, 0.5474, 0.5422, 0.5308, 0.5177, 0.5402, 0.5307, 0.5028, 0.4928, 0.5177, 0.5148, 0.5065, 0.5056, 0.09567, 0.08165, 0.02386, 0.006706, 0.1662, 0.202, 0.5096, 0.5117, 0.5098, 0.5111, 0.5102, 0.5113, 0.5102, 0.511, 0.5083, 0.5124, 0.506, 0.5151, 0.5106, 0.5108, 0.5106, 0.5108, 0.5107, 0.5108, 0.5107, 0.5108, 0.5108, 0.5108, 0.5108, 0.5108, 0.5108, 0.5108, 0.5108, 0.5108, 0.5108, 0.5108, 0.5108, 0.5108, 0.8202, 0.8313, 0.9612, 0.9547, 0.1309, 0.1418, 0.8912, 0.8967, 0.9697, 0.9795, 0.9, 0.4331, 0.4297, 0.04784, 0.04082, 0.4382, 0.8719, 0.8835, 0.6804, 0.7772, 0.2481, 0.2731, 0.5516, 0.6986, 0.4114, 0.7218, 0.6937, 0.6725, 0.4421, 0.4303]): _vg.add([_i], _w, 'REPLACE')
_vg = ob_cube.vertex_groups.new(name='Bone.001.R')
for _i, _w in zip([20, 21, 22, 23, 37, 41, 46, 47, 48, 49, 50, 51, 52, 53, 54, 55, 56, 57, 58, 59, 60, 71, 72, 73, 74, 128, 129, 144, 145, 166, 167, 185, 187, 189, 191, 196, 197, 210, 211, 212, 213, 214, 215, 216, 217, 218, 219, 220, 221, 222, 223, 224, 225, 226, 227, 228, 229, 230, 231], [0.0, 0.0, 0.0, 0.0, 0.0, 0.0, 0.0, 0.1837, 0.9547, 0.0, 0.0, 0.9435, 0.9403, 0.9596, 0.9405, 0.9232, 0.06844, 0.0706, 0.024, 0.08443, 0.1119, 0.0, 0.0, 0.0, 0.0, 0.0, 0.0, 0.0, 0.0, 0.0, 0.0, 0.0, 0.0, 0.0, 0.0, 0.0, 0.0, 0.0, 0.0, 0.0, 0.9252, 0.0, 0.0, 0.3966, 0.7867, 0.7721, 0.9407, 0.1902, 0.0, 0.1095, 0.0, 0.0, 0.0, 0.0, 0.0, 0.0, 0.0, 0.0, 0.0]): _vg.add([_i], _w, 'REPLACE')
_vg = ob_cube.vertex_groups.new(name='Bone.002.R')
for _i, _w in zip([47, 48, 50, 51, 52, 53, 54, 55, 56, 57, 58, 59, 60, 61, 62, 63, 64, 65, 66, 67, 68, 69, 70, 107, 111, 112, 114, 116, 216, 217, 218, 219, 220, 221, 222, 225], [0.0, 0.0, 0.0, 0.005074, 0.03356, 0.01527, 0.03409, 0.02857, 0.9217, 0.9165, 0.9614, 0.9232, 0.8776, 0.9937, 1.003, 0.9971, 0.9877, 0.99, 0.9824, 0.9338, 0.8622, 0.2313, 0.9743, 0.4987, 0.5174, 0.06679, 0.00738, 0.01047, 0.0, 0.004056, 0.0, 0.0, 0.0, 0.0, 0.0, 0.0]): _vg.add([_i], _w, 'REPLACE')
_vg = ob_cube.vertex_groups.new(name='Bone')
for _i, _w in zip([20, 21, 22, 23, 28, 31, 32, 33, 34, 35, 36, 37, 38, 39, 40, 41, 42, 46, 47, 48, 49, 50, 51, 53, 71, 72, 73, 74, 88, 91, 92, 93, 94, 95, 96, 97, 98, 99, 100, 101, 102, 103, 104, 105, 106, 128, 129, 134, 135, 136, 137, 138, 139, 140, 144, 145, 147, 166, 167, 181, 184, 185, 186, 187, 188, 189, 190, 191, 192, 193, 194, 195, 196, 197, 198, 199, 210, 211, 212, 213, 214, 215, 216, 217, 218, 219, 220, 221, 222, 223, 224, 225, 226, 227, 228, 229, 230, 231, 232, 233, 234, 235, 236, 237, 238, 239], [0.5315, 0.003607, 0.0001768, 1.0, 0.08333, 0.05348, 0.66, 0.1073, 0.0104, 0.7448, 1.0, 0.7867, 0.2441, 0.9056, 0.02789, 0.4706, 0.002, 0.0, 0.0008876, 0.0, 0.0, 0.0, 0.0, 0.0, 0.0, 0.0, 0.0, 0.0, 0.0, 0.0, 0.0, 0.0, 0.0, 0.0, 0.0, 0.0, 0.0, 0.0, 0.0, 0.0, 0.0, 0.0, 0.0, 0.0, 0.0, 0.9202, 0.1029, 0.1055, 0.01362, 0.7927, 0.2462, 0.03541, 0.4739, 0.01257, 0.0, 0.0, 0.0, 0.0, 0.0, 0.0, 0.0, 0.0, 0.0, 0.0, 0.0, 0.0, 0.0, 0.0, 0.0, 0.0, 0.0, 0.0, 0.0, 0.0, 0.0, 0.0, 0.0, 0.0, 0.0, 0.0, 0.0, 0.0, 0.0, 0.0, 0.0, 0.0, 0.0, 0.0, 0.0, 0.0, 0.0, 0.0, 0.0, 0.0, 0.0, 0.0, 0.0, 0.0, 1.0, 0.7353, 0.697, 0.8933, 0.6221, 0.9519, 0.8383, 0.5832]): _vg.add([_i], _w, 'REPLACE')
_vg = ob_cube.vertex_groups.new(name='Bone.001')
for _i, _w in zip([0, 1, 2, 3, 4, 5, 6, 7, 9, 10, 12, 13, 15, 16, 17, 18, 19, 20, 21, 22, 23, 24, 25, 26, 27, 28, 29, 30, 31, 32, 33, 34, 35, 39, 40, 42, 43, 44, 46, 48, 49, 50, 71, 72, 73, 74, 117, 118, 120, 121, 122, 124, 125, 126, 127, 128, 129, 130, 131, 132, 133, 134, 135, 138, 141, 142, 144, 145, 166, 167, 210, 211, 212, 213, 214, 215, 219, 220, 225, 226, 227, 228, 229, 230, 231, 235, 237, 238], [0.0, 0.0, 0.0, 0.0, 0.0, 0.0, 0.0, 0.0, 0.0, 0.0, 0.0, 0.0, 0.0, 0.0, 0.0, 0.0, 0.0, 0.9862, 1.0, 0.9697, 0.9784, 0.0, 0.0, 0.0, 0.0, 0.0, 0.0, 0.0, 0.0, 0.0, 0.0, 0.0, 0.0, 0.0, 0.0, 0.0, 0.0, 0.0, 0.01896, 0.002384, 0.04753, 0.6114, 0.992, 0.923, 0.99, 0.9996, 0.0, 0.0, 0.0, 0.0, 0.0, 0.0, 0.0, 0.0, 0.0, 0.8634, 0.957, 0.0, 0.0, 0.0, 0.0, 0.0, 0.0, 0.0, 0.0, 0.0, 0.01907, 0.001605, 0.9113, 0.9977, 0.9929, 0.977, 0.9898, 0.9948, 0.8884, 0.9986, 0.007709, 0.05353, 0.0, 0.9955, 0.9991, 0.9993, 0.9996, 1.0, 0.9932, 0.9729, 0.9836, 0.8352]): _vg.add([_i], _w, 'REPLACE')
_vg = ob_cube.vertex_groups.new(name='Bone.006')
for _i, _w in zip([0, 1, 2, 3, 4, 5, 6, 7, 8, 9, 10, 11, 12, 13, 14, 15, 16, 17, 18, 19, 24, 25, 26, 27, 28, 29, 30, 32, 117, 118, 119, 120, 121, 122, 123, 124, 125, 126, 127, 130, 131, 132, 133], [0.9962, 0.9683, 0.9962, 0.9695, 0.9894, 0.9907, 0.971, 0.9974, 0.9976, 0.9201, 0.9862, 0.9909, 0.9981, 0.9919, 0.9999, 0.8726, 0.9019, 0.8799, 0.5236, 0.9532, 0.8717, 0.8888, 0.173, 0.8468, 0.1181, 0.02605, 0.09247, 0.008151, 0.9959, 0.9672, 0.9959, 0.9686, 0.989, 0.9902, 0.9978, 0.9912, 0.8985, 0.8789, 0.9507, 0.8678, 0.8429, 0.02984, 0.09478]): _vg.add([_i], _w, 'REPLACE')
_vg = ob_cube.vertex_groups.new(name='Bone.002.Fr')
for _i, _w in zip([28, 32, 35, 36, 40, 132, 133, 134, 135, 136, 137, 138, 139, 140, 141, 142, 232, 234, 238, 239], [0.1293, 0.5177, 0.05036, 0.08099, 0.03049, 0.08018, 0.09162, 0.7037, 0.784, 0.01726, 0.07209, 0.8087, 0.01693, 0.01011, 0.4881, 0.5035, 0.04049, 0.008466, 0.008631, 0.03604]): _vg.add([_i], _w, 'REPLACE')
_vg = ob_cube.vertex_groups.new(name='Bone.003.Bk')
for _i, _w in zip([36, 39, 128, 134, 135, 136, 137, 138, 139, 140, 141, 142, 143, 168, 169, 170, 171, 172, 173, 174, 175, 176, 177, 178, 179, 230, 232, 234, 237, 238, 239], [0.1126, 0.008409, 0.01529, 0.08025, 0.08473, 0.2109, 0.7326, 0.09955, 0.9108, 0.918, 0.4948, 0.4868, 0.9662, 0.4453, 0.1132, 0.4584, 0.08767, 0.1311, 0.04906, 0.1215, 0.008158, 0.927, 0.8931, 0.9346, 0.8912, 0.007643, 0.05628, 0.4631, 0.004204, 0.1055, 0.3739]): _vg.add([_i], _w, 'REPLACE')
_vg = ob_cube.vertex_groups.new(name='Bone.004.Bk')
for _i, _w in zip([168, 169, 170, 171, 172, 173, 174, 175, 176, 177, 178, 179, 180, 181, 182, 183, 184, 185, 186, 187, 188, 189, 190, 191, 196, 197], [0.5538, 0.8844, 0.5413, 0.9121, 0.8685, 0.9493, 0.8783, 0.9706, 0.06962, 0.1039, 0.05438, 0.08087, 0.9887, 0.9943, 0.9836, 0.9939, 0.9591, 0.925, 0.9662, 0.9257, 0.1137, 0.2017, 0.1376, 0.2072, 0.0184, 0.001472]): _vg.add([_i], _w, 'REPLACE')
_vg = ob_cube.vertex_groups.new(name='Bone.005.Bk')
for _i, _w in zip([184, 185, 186, 187, 188, 189, 190, 191, 192, 193, 194, 195, 196, 197, 198, 199], [0.03169, 0.07501, 0.01748, 0.07421, 0.8863, 0.7983, 0.8624, 0.7928, 0.9954, 0.9957, 0.9938, 0.9948, 0.9658, 0.9743, 0.9882, 0.9812]): _vg.add([_i], _w, 'REPLACE')
_vg = ob_cube.vertex_groups.new(name='Bone.003.R')
for _i, _w in zip([67, 68, 69, 70, 107, 108, 109, 110, 111, 112, 113, 114, 115, 116], [0.06621, 0.1378, 0.7687, 0.001189, 0.5013, 0.9979, 0.9984, 0.9997, 0.4826, 0.9332, 0.9799, 0.9713, 1.006, 0.9698]): _vg.add([_i], _w, 'REPLACE')
_vg = ob_cube.vertex_groups.new(name='Bone.004.R')
for _i, _w in zip([15, 16, 17, 18, 24, 26, 27, 28, 29, 30, 31, 32, 33, 34, 35, 37, 38, 39, 40, 41, 42, 43, 44, 86, 126, 132, 133, 134, 233, 235, 236, 237], [0.04838, 0.02253, 0.05381, 0.1103, 0.02972, 0.1474, 0.04334, 0.01526, 0.6864, 0.2488, 0.7157, 0.09022, 0.8519, 0.6924, 0.1604, 0.2133, 0.7559, 0.05686, 0.7175, 0.5294, 0.02065, 0.005587, 2.033e-05, 0.02186, 0.04674, 0.1124, 0.01327, 0.0695, 0.2647, 0.1067, 0.3779, 0.02843]): _vg.add([_i], _w, 'REPLACE')
_vg = ob_cube.vertex_groups.new(name='Bone.005.R')
for _i, _w in zip([3, 6, 15, 16, 17, 18, 19, 20, 21, 22, 23, 24, 26, 27, 28, 29, 30, 31, 32, 33, 34, 35, 36, 37, 38, 39, 40, 41, 42, 43, 44, 45, 46, 47, 48, 49, 50, 71, 72, 73, 74, 75, 76, 77, 78, 79, 80, 81, 82, 83, 84, 85, 86, 89, 90, 126, 128, 129, 132, 133, 134, 135, 136, 137, 138, 139, 140, 142, 143, 144, 145, 166, 167, 168, 169, 170, 171, 172, 173, 174, 175, 176, 177, 178, 179, 180, 181, 182, 183, 184, 185, 186, 187, 188, 189, 190, 191, 192, 193, 194, 195, 196, 197, 198, 199, 210, 211, 212, 213, 214, 215, 216, 217, 218, 219, 221, 222, 223, 224, 226, 227, 228, 229, 230, 231], [0.0, 0.0, 0.0, 0.0, 0.0, 0.0, 0.0, 0.0, 0.0, 0.0, 0.0, 0.0, 0.0, 0.0, 0.0, 0.0, 0.0, 0.0, 0.0, 0.0, 0.2384, 0.0, 0.0, 0.0, 0.0, 0.0, 0.2346, 0.0, 0.9774, 0.9944, 1.0, 1.0, 0.0, 0.0, 0.0, 0.0, 0.0, 0.0, 0.0, 0.0, 0.0, 0.7712, 0.6943, 0.7606, 0.7949, 0.2397, 0.2997, 0.2279, 0.2589, 1.0, 0.9599, 1.0, 0.9754, 0.01981, 0.0001369, 0.0, 0.0, 0.0, 0.0, 0.0, 0.0, 0.0, 0.0, 0.0, 0.0, 0.0, 0.0, 0.0, 0.0, 0.0, 0.0, 0.0, 0.0, 0.0, 0.0, 0.0, 0.0, 0.0, 0.0, 0.0, 0.0, 0.0, 0.0, 0.0, 0.0, 0.0, 0.0, 0.0, 0.0, 0.0, 0.0, 0.0, 0.0, 0.0, 0.0, 0.0, 0.0, 0.0, 0.0, 0.0, 0.0, 0.0, 0.0, 0.0, 0.0, 0.0, 0.0, 0.0, 0.0, 0.0, 0.0, 0.0, 0.0, 0.0, 0.0, 0.0, 0.0, 0.0, 0.0, 0.0, 0.0, 0.0, 0.0, 0.0, 0.0]): _vg.add([_i], _w, 'REPLACE')
_vg = ob_cube.vertex_groups.new(name='Bone.003.L')
for _i, _w in zip([162, 163, 164, 165, 200, 201, 202, 203, 204, 205, 206, 207, 208, 209], [0.06917, 0.1362, 0.7679, 0.00217, 0.5087, 0.998, 0.9983, 0.9997, 0.4889, 0.9511, 0.9728, 0.9803, 1.008, 0.9618]): _vg.add([_i], _w, 'REPLACE')
_vg = ob_cube.vertex_groups.new(name='Bone.004.L')
for _i, _w in zip([18, 26, 28, 31, 32, 35, 39, 125, 126, 130, 131, 132, 133, 134, 135, 136, 137, 138, 139, 140, 141, 142, 179, 234, 237, 238, 239], [0.0541, 0.07136, 0.007348, 0.1132, 0.09001, 0.09481, 0.03754, 0.001978, 0.007041, 0.01657, 0.02055, 0.581, 0.2263, 0.7848, 0.889, 0.2073, 0.7538, 0.9134, 0.5261, 0.1268, 0.7145, 0.7399, 0.06237, 0.2631, 0.01877, 0.1036, 0.3769]): _vg.add([_i], _w, 'REPLACE')
_vg = ob_cube.vertex_groups.new(name='Bone.005.L')
for _i, _w in zip([32, 35, 36, 128, 129, 134, 135, 136, 137, 138, 139, 140, 141, 142, 143, 168, 169, 170, 171, 172, 173, 174, 175, 176, 177, 178, 179, 182, 230], [0.0, 0.0, 0.0, 0.0, 0.0, 0.0, 0.0202, 0.0, 0.0, 0.02569, 0.0, 0.8606, 0.2546, 0.2601, 1.0, 0.7822, 0.716, 0.8239, 0.7979, 0.2411, 0.3029, 0.2283, 0.2487, 1.0, 0.9974, 1.0, 0.9295, 0.01948, 0.0]): _vg.add([_i], _w, 'REPLACE')
_vg = ob_cube.vertex_groups.new(name='Bone.006.L')
for _i, _w in zip([168, 169, 170, 171, 172, 173, 174, 175, 177, 179, 180, 181, 182, 183, 184, 185, 186, 187, 188, 189, 190, 191, 196, 199], [0.2178, 0.284, 0.1761, 0.2021, 0.7589, 0.6971, 0.7717, 0.7513, 0.002625, 0.008155, 1.0, 1.0, 0.9805, 1.0, 0.9527, 0.9383, 0.9597, 0.9429, 0.1425, 0.1728, 0.1692, 0.1822, 0.008999, 0.0005709]): _vg.add([_i], _w, 'REPLACE')
_vg = ob_cube.vertex_groups.new(name='Bone.007.L')
for _i, _w in zip([184, 185, 186, 187, 188, 189, 190, 191, 192, 193, 194, 195, 196, 197, 198, 199], [0.04735, 0.06172, 0.04029, 0.05709, 0.8575, 0.8272, 0.8308, 0.8178, 1.0, 1.0, 1.0, 1.0, 0.991, 1.0, 1.0, 0.9994]): _vg.add([_i], _w, 'REPLACE')
_vg = ob_cube.vertex_groups.new(name='Bone.008')
for _i, _w in zip([3, 6, 9, 15, 16, 17, 18, 19, 24, 25, 26, 27, 28, 29, 30, 31, 32, 33, 34, 40, 120, 125, 126, 127, 130, 131, 132, 133, 134, 135, 138], [0.05233, 0.05406, 0.003589, 0.1679, 0.1173, 0.1756, 0.355, 0.05022, 0.1255, 0.04673, 0.4684, 0.1483, 0.8249, 0.2577, 0.6514, 0.09778, 0.1598, 0.04075, 0.05884, 0.01997, 0.05161, 0.1156, 0.1761, 0.05095, 0.1247, 0.1473, 0.2522, 0.6603, 0.04017, 0.07715, 0.02547]): _vg.add([_i], _w, 'REPLACE')
_vg = ob_cube.vertex_groups.new(name='Bone.009')
for _i, _w in zip([0, 1, 2, 3, 4, 5, 6, 7, 8, 9, 10, 11, 12, 13, 14, 15, 16, 17, 18, 19, 24, 25, 26, 27, 28, 29, 30, 31, 117, 118, 119, 120, 121, 122, 123, 124, 125, 126, 127, 130, 131, 132, 133], [0.9981, 0.9753, 0.9869, 0.9477, 0.9956, 0.9723, 0.9459, 0.9995, 0.9891, 0.9668, 0.9956, 0.9698, 0.9953, 0.9847, 0.9976, 0.7837, 0.8602, 0.7706, 0.4805, 0.9498, 0.8448, 0.9402, 0.3128, 0.8084, 0.06916, 0.05593, 0.09979, 0.01981, 0.9978, 0.9742, 0.9866, 0.9254, 0.9952, 0.9719, 0.995, 0.9839, 0.836, 0.7702, 0.9288, 0.8266, 0.7929, 0.0544, 0.1001]): _vg.add([_i], _w, 'REPLACE')
_vg = ob_cube.vertex_groups.new(name='Bone.006.R')
for _i, _w in zip([75, 76, 77, 78, 79, 80, 81, 82, 84, 86, 87, 88, 89, 90, 91, 92, 93, 94, 95, 96, 97, 98, 103, 106], [0.2288, 0.3057, 0.2394, 0.2051, 0.7603, 0.7003, 0.7721, 0.7411, 0.04006, 0.002709, 0.9782, 0.9819, 0.9645, 0.9729, 0.9517, 0.9385, 0.9541, 0.9424, 0.1423, 0.1721, 0.17, 0.1824, 0.009076, 0.000953]): _vg.add([_i], _w, 'REPLACE')
_vg = ob_cube.vertex_groups.new(name='Bone.007.R')
for _i, _w in zip([91, 92, 93, 94, 95, 96, 97, 98, 99, 100, 101, 102, 103, 104, 105, 106], [0.04613, 0.06106, 0.04109, 0.05728, 0.8577, 0.8279, 0.8299, 0.8175, 0.9992, 0.9998, 0.9967, 0.9991, 0.9705, 0.9793, 0.9848, 0.9745]): _vg.add([_i], _w, 'REPLACE')
_m = ob_cube.modifiers.new('Armature', 'ARMATURE')
_m = ob_cube.modifiers.new('Armature.001', 'ARMATURE')
_m = ob_cube.modifiers.new('Armature.002', 'ARMATURE')
_m.object = ob_armature
ob_armature.location = (0.0, 0.0, 20.6)
ob_armature.show_in_front = True
ob_spot.location = (-0.4875, -0.01477, 29.45)
ob_spot.rotation_euler = (0.0, 0.2543, 0.0)
ob_spot.scale = (3.825, 3.825, 3.825)
ob_walking_keys.location = (-11.43, -59.14, 16.5)
ob_walking_keys.rotation_euler = (1.571, -0.0, 0.0)
ob_walking_keys.scale = (43.95, 43.95, 1.0)

# ---- collection membership
scene.collection.objects.link(ob_empty)
scene.collection.objects.link(ob_empty_001)
col_collection.objects.link(ob_cube)
col_collection.objects.link(ob_armature)
col_collection.objects.link(ob_spot)
col_collection.objects.link(ob_walking_keys)

# ---- scene / render settings (as saved in the file)
scene.frame_start = 1; scene.frame_end = 250; scene.frame_set(1)
scene.render.engine = 'BLENDER_EEVEE_NEXT'
scene.render.bake_bias = 0.0
scene.render.bake_samples = 0
scene.cycles.sampling_pattern = 'TABULATED_SOBOL'
scene.eevee.use_volume_custom_range = False
bpy.context.view_layer.update()

# ---- added for rendering (the .blend has no active camera): camera
cam_auto = bpy.data.cameras.new('AutoCamera')
cam_auto.lens = 50.0
cam_auto.sensor_width = 36.0
cam_auto.clip_end = 1774.71
ob_auto_camera = bpy.data.objects.new('AutoCamera', cam_auto)
scene.collection.objects.link(ob_auto_camera)
ob_auto_camera.location = (89.6965, -149.226, 97.3959)
ob_auto_camera.rotation_euler = (1.09748, -7.21219e-08, 0.694738)
scene.camera = ob_auto_camera
bpy.context.view_layer.update()
